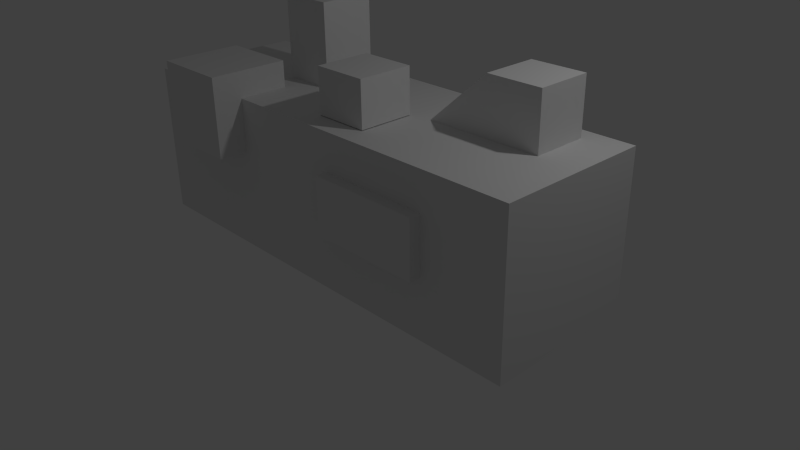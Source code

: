 # Source: Wall_1x3.blend  (saved by Blender 2.76.0; exported with 4.5.12 LTS)
import bpy
from mathutils import Matrix  # noqa: F401  (used for matrix-valued properties, if any)

bpy.ops.wm.read_factory_settings(use_empty=True)
scene = bpy.context.scene
scene.name = 'Scene'

# ---- collections
col_collection_1 = bpy.data.collections.new('Collection 1'); scene.collection.children.link(col_collection_1)

# ---- materials (node trees are filled in below, after node groups)
mat_material = bpy.data.materials.new('Material')
mat_material.alpha_threshold = 0.0
mat_material.use_transparent_shadow = False
mat_material.roughness = 0.5
mat_material.line_color = (0.0, 0.0, 0.0, 1.0)

# ---- material node trees

# ---- world
world_world = bpy.data.worlds.new('World'); scene.world = world_world
world_world.color = (0.05088, 0.05088, 0.05088)
world_world.use_sun_shadow = False
world_world.sun_shadow_jitter_overblur = 0.0
world_world.cycles.sampling_method = 'MANUAL'
world_world.cycles.sample_map_resolution = 256

# ---- cameras
cam_camera = bpy.data.cameras.new('Camera')
cam_camera.clip_end = 100.0
cam_camera.lens = 35.0
cam_camera.sensor_width = 32.0
cam_camera.sensor_height = 18.0
cam_camera.ortho_scale = 7.314
cam_camera.dof.focus_distance = 0.0
cam_camera.dof.aperture_fstop = 128.0

# ---- lights
light_lamp = bpy.data.lights.new('Lamp', 'POINT')
light_lamp.transmission_factor = 0.0
light_lamp.cutoff_distance = 30.0
light_lamp.energy = 100.0
light_lamp.shadow_buffer_clip_start = 1.001
light_lamp.shadow_soft_size = 0.1
light_lamp.shadow_maximum_resolution = 0.006
light_lamp.use_absolute_resolution = True
light_lamp.cycles.use_multiple_importance_sampling = False

# ---- meshes
me_cube = bpy.data.meshes.new('Cube')
me_cube.from_pydata([(-0.2461, 0.6812, 2.059), (0.228, 0.003407, 1.578), (0.228, 0.003407, 1.005), (0.228, -0.7123, 1.578), (0.228, -0.7123, 1.005), (0.3149, 0.06247, 0.9902), (0.5863, 0.06247, 1.706), (0.3149, 0.7782, 0.9902), (0.5863, 0.7782, 1.706), (0.8249, 0.06247, 0.9902), (0.8249, 0.06247, 1.706), (0.8249, 0.7782, 0.9902), (0.8249, 0.7782, 1.706), (-0.4847, -0.03452, 0.9856), (-0.4847, -0.03452, 2.059), (-0.4847, 0.6812, 0.9856), (-0.4847, 0.6812, 2.059), (-0.01056, 0.003407, 1.578), (-0.01056, 0.003407, 1.005), (-0.01056, -0.7123, 1.578), (-0.01056, -0.7123, 1.005), (1.0, 1.0, 0.9974), (1.0, 1.0, -1.003), (1.0, -1.0, 0.9974), (1.0, -1.0, -1.003), (-1.0, 1.0, 0.9974), (-1.0, 1.0, -1.003), (-1.0, -1.0, 0.9974), (-0.2461, -0.03452, 0.9856), (-0.2461, -0.03452, 2.059), (-0.2461, 0.6812, 0.9856), (-1.0, -1.0, -1.003), (-0.7356, -1.377, 0.3131), (-0.7356, -1.377, 1.335), (-0.7356, -0.356, 0.3131), (-0.7356, -0.356, 1.335), (-0.3951, -1.377, 0.3131), (-0.3951, -1.377, 1.335), (-0.3951, -0.356, 0.3131), (-0.3951, -0.356, 1.335), (-0.1795, 1.312, -0.2425), (-0.1795, 1.312, 0.779), (-0.1795, 0.9544, -0.2425), (-0.1795, 0.9544, 0.779), (0.4334, 1.312, -0.2425), (0.4334, 1.312, 0.779), (0.4334, 0.9544, -0.2425), (0.4334, 0.9544, 0.779), (0.1285, -1.146, -0.2284), (0.1285, -1.146, 0.5139), (0.1285, -0.9973, -0.2284), (0.1285, -0.9973, 0.5139), (0.6233, -1.146, -0.2284), (0.6233, -1.146, 0.5139), (0.6233, -0.9973, -0.2284), (0.6233, -0.9973, 0.5139)], [], [(23, 27, 31, 24), (19, 17, 18, 20), (3, 1, 17, 19), (17, 1, 2, 18), (29, 14, 13, 28), (10, 6, 5, 9), (25, 21, 22, 26), (8, 12, 11, 7), (12, 10, 9, 11), (16, 0, 30, 15), (27, 25, 26, 31), (1, 3, 4, 2), (21, 23, 24, 22), (3, 19, 20, 4), (31, 26, 22, 24), (0, 29, 28, 30), (29, 0, 16, 14), (23, 21, 25, 27), (14, 16, 15, 13), (10, 12, 8, 6), (6, 8, 7, 5), (33, 35, 34, 32), (35, 39, 38, 34), (39, 37, 36, 38), (37, 33, 32, 36), (32, 34, 38, 36), (37, 39, 35, 33), (41, 40, 42, 43), (43, 42, 46, 47), (47, 46, 44, 45), (45, 44, 40, 41), (40, 44, 46, 42), (45, 41, 43, 47), (49, 51, 50, 48), (51, 55, 54, 50), (55, 53, 52, 54), (53, 49, 48, 52), (48, 50, 54, 52), (53, 55, 51, 49)])
_uv = me_cube.uv_layers.new(name='UVMap')
_uv.uv.foreach_set('vector', [0.4531, 0.4531, 0.02607, 0.4531, 0.0002121, 0.0002121, 0.479, 0.0002121, 0.9297, 0.4502, 0.9297, 0.3626, 0.9998, 0.3626, 0.9998, 0.4502, 0.9005, 0.4502, 0.9005, 0.3626, 0.9297, 0.3626, 0.9297, 0.4502, 0.9297, 0.3626, 0.9005, 0.3626, 0.9005, 0.2925, 0.9297, 0.2925, 0.6109, 0.4239, 0.6109, 0.4531, 0.4794, 0.4531, 0.4794, 0.4239, 0.6735, 0.6915, 0.7008, 0.7018, 0.7008, 0.7955, 0.6424, 0.7734, 0.2371, 0.6251, 0.2632, 0.648, 0.2471, 0.6663, 0.2237, 0.6516, 0.7884, 0.7018, 0.8158, 0.6915, 0.8468, 0.7734, 0.7884, 0.7955, 0.7884, 0.6726, 0.7008, 0.6726, 0.7008, 0.585, 0.7884, 0.585, 0.6985, 0.4531, 0.6985, 0.4239, 0.8299, 0.4239, 0.8299, 0.4531, 0.02607, 0.4531, 0.2371, 0.6251, 0.2237, 0.6516, 0.06221, 0.8418, 0.9005, 0.3626, 0.9005, 0.4502, 0.8304, 0.4502, 0.8304, 0.3626, 0.2632, 0.648, 0.4531, 0.4531, 0.429, 0.8418, 0.2471, 0.6663, 0.9005, 0.4502, 0.9297, 0.4502, 0.9297, 0.5203, 0.9005, 0.5203, 0.06221, 0.8418, 0.2237, 0.6516, 0.2471, 0.6663, 0.429, 0.8418, 0.6985, 0.4239, 0.6109, 0.4239, 0.6109, 0.2925, 0.6985, 0.2925, 0.6109, 0.4239, 0.6985, 0.4239, 0.6985, 0.4531, 0.6109, 0.4531, 0.4531, 0.4531, 0.2632, 0.648, 0.2371, 0.6251, 0.02607, 0.4531, 0.6109, 0.4531, 0.6985, 0.4531, 0.6985, 0.5846, 0.6109, 0.5846, 0.7008, 0.6726, 0.7884, 0.6726, 0.7884, 0.7018, 0.7008, 0.7018, 0.7008, 0.7018, 0.7884, 0.7018, 0.7884, 0.7955, 0.7008, 0.7955, 0.7296, 0.167, 0.7296, 0.292, 0.6045, 0.292, 0.6045, 0.167, 0.8546, 0.167, 0.8546, 0.1253, 0.9797, 0.1253, 0.9797, 0.167, 0.7296, 0.0002121, 0.7296, 0.1253, 0.6045, 0.1253, 0.6045, 0.0002121, 0.7296, 0.1253, 0.7296, 0.167, 0.6045, 0.167, 0.6045, 0.1253, 0.6045, 0.167, 0.4794, 0.167, 0.4794, 0.1253, 0.6045, 0.1253, 0.7296, 0.1253, 0.8546, 0.1253, 0.8546, 0.167, 0.7296, 0.167, 0.5982, 0.7538, 0.5982, 0.6288, 0.642, 0.6288, 0.642, 0.7538, 0.5982, 0.7976, 0.5982, 0.9227, 0.5232, 0.9227, 0.5232, 0.7976, 0.4794, 0.7538, 0.4794, 0.6288, 0.5232, 0.6288, 0.5232, 0.7538, 0.5232, 0.7538, 0.5232, 0.6288, 0.5982, 0.6288, 0.5982, 0.7538, 0.5982, 0.6288, 0.5232, 0.6288, 0.5232, 0.585, 0.5982, 0.585, 0.5232, 0.7538, 0.5982, 0.7538, 0.5982, 0.7976, 0.5232, 0.7976, 0.8654, 0.694, 0.8473, 0.694, 0.8473, 0.6032, 0.8654, 0.6032, 0.8654, 0.7122, 0.926, 0.7122, 0.926, 0.8031, 0.8654, 0.8031, 0.9442, 0.694, 0.926, 0.694, 0.926, 0.6032, 0.9442, 0.6032, 0.926, 0.694, 0.8654, 0.694, 0.8654, 0.6032, 0.926, 0.6032, 0.8654, 0.6032, 0.8654, 0.585, 0.926, 0.585, 0.926, 0.6032, 0.926, 0.694, 0.926, 0.7122, 0.8654, 0.7122, 0.8654, 0.694])
me_cube.materials.append(mat_material)
me_cube.use_remesh_preserve_volume = False
me_cube.use_remesh_preserve_attributes = False
me_cube.use_mirror_vertex_groups = False
me_cube.update()

# ---- objects
ob_cube = bpy.data.objects.new('Cube', me_cube)
ob_lamp = bpy.data.objects.new('Lamp', light_lamp)
ob_camera = bpy.data.objects.new('Camera', cam_camera)

# ---- transforms, parenting, visibility, modifiers, constraints
ob_cube.location = (0.0, 0.0, 1.045)
ob_cube.scale = (3.0, 1.0, 1.0)
ob_cube.lock_rotations_4d = False
ob_cube.empty_display_type = 'ARROWS'
ob_cube.lineart.crease_threshold = 0.0
ob_lamp.location = (4.076, 1.005, 5.904)
ob_lamp.rotation_euler = (0.6503, 0.05522, 1.866)
ob_lamp.lock_rotations_4d = False
ob_lamp.empty_display_type = 'ARROWS'
ob_lamp.color = (0.0, 0.0, 0.0, 0.0)
ob_lamp.lineart.crease_threshold = 0.0
ob_camera.location = (7.481, -6.508, 5.344)
ob_camera.rotation_euler = (1.109, 0.01082, 0.8149)
ob_camera.lock_rotations_4d = False
ob_camera.empty_display_type = 'ARROWS'
ob_camera.color = (0.0, 0.0, 0.0, 0.0)
ob_camera.display_type = 'WIRE'
ob_camera.lineart.crease_threshold = 0.0

# ---- collection membership
col_collection_1.objects.link(ob_cube)
col_collection_1.objects.link(ob_lamp)
col_collection_1.objects.link(ob_camera)

# ---- scene / render settings (as saved in the file)
scene.camera = ob_camera
scene.frame_start = 1; scene.frame_end = 250; scene.frame_set(1)
scene.render.engine = 'BLENDER_EEVEE_NEXT'
scene.render.resolution_percentage = 50
scene.render.dither_intensity = 0.0
scene.cycles.use_denoising = False
scene.cycles.samples = 10
scene.cycles.sampling_pattern = 'TABULATED_SOBOL'
scene.cycles.light_sampling_threshold = 0.0
scene.cycles.use_adaptive_sampling = False
scene.cycles.use_light_tree = False
scene.cycles.blur_glossy = 0.0
scene.cycles.pixel_filter_type = 'GAUSSIAN'
scene.cycles.sample_clamp_indirect = 0.0
scene.view_settings.view_transform = 'Standard'
bpy.context.view_layer.update()
